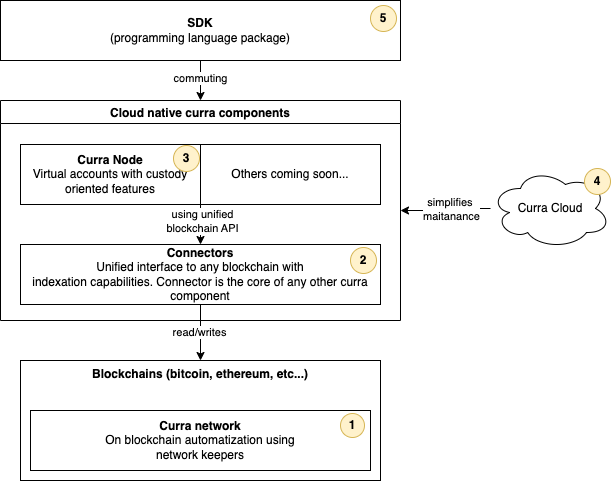

The diagram above was exported from draw.io. Its source (the exported page's mxGraphModel, read from the mxfile embedded in the PNG):
<mxGraphModel dx="1298" dy="666" grid="1" gridSize="10" guides="1" tooltips="1" connect="1" arrows="1" fold="1" page="1" pageScale="1" pageWidth="827" pageHeight="1169" math="0" shadow="0">
  <root>
    <mxCell id="0" />
    <mxCell id="1" parent="0" />
    <mxCell id="IPAvMGGAe4B8l1kwGyQe-1" value="&lt;b&gt;Blockchains (bitcoin, ethereum, etc...)&lt;/b&gt;" style="rounded=0;whiteSpace=wrap;html=1;verticalAlign=top;" parent="1" vertex="1">
      <mxGeometry x="220" y="520" width="360" height="120" as="geometry" />
    </mxCell>
    <mxCell id="IPAvMGGAe4B8l1kwGyQe-5" style="edgeStyle=orthogonalEdgeStyle;rounded=0;orthogonalLoop=1;jettySize=auto;html=1;entryX=0.5;entryY=0;entryDx=0;entryDy=0;" parent="1" source="IPAvMGGAe4B8l1kwGyQe-2" target="IPAvMGGAe4B8l1kwGyQe-1" edge="1">
      <mxGeometry relative="1" as="geometry" />
    </mxCell>
    <mxCell id="6ATuEPR4wcAGyh3xd2Eb-2" value="read/writes" style="edgeLabel;html=1;align=center;verticalAlign=middle;resizable=0;points=[];" vertex="1" connectable="0" parent="IPAvMGGAe4B8l1kwGyQe-5">
      <mxGeometry x="-0.0357" y="-2" relative="1" as="geometry">
        <mxPoint as="offset" />
      </mxGeometry>
    </mxCell>
    <mxCell id="IPAvMGGAe4B8l1kwGyQe-4" value="&lt;b&gt;Curra network&lt;/b&gt;&lt;br&gt;On blockchain automatization using &lt;br&gt;network keepers" style="rounded=0;whiteSpace=wrap;html=1;" parent="1" vertex="1">
      <mxGeometry x="230" y="570" width="340" height="60" as="geometry" />
    </mxCell>
    <mxCell id="IPAvMGGAe4B8l1kwGyQe-6" value="Cloud native curra components" style="swimlane;" parent="1" vertex="1">
      <mxGeometry x="200" y="260" width="400" height="220" as="geometry" />
    </mxCell>
    <mxCell id="IPAvMGGAe4B8l1kwGyQe-2" value="&lt;b&gt;Connectors&lt;/b&gt;&lt;br&gt;Unified interface to any blockchain with &lt;br&gt;indexation capabilities. Connector is the core of any other curra component" style="rounded=0;whiteSpace=wrap;html=1;" parent="IPAvMGGAe4B8l1kwGyQe-6" vertex="1">
      <mxGeometry x="20" y="144" width="360" height="60" as="geometry" />
    </mxCell>
    <mxCell id="IPAvMGGAe4B8l1kwGyQe-3" value="&lt;b&gt;Curra Node&lt;/b&gt;&lt;br&gt;Virtual accounts with custody &lt;br&gt;oriented features" style="rounded=0;whiteSpace=wrap;html=1;" parent="IPAvMGGAe4B8l1kwGyQe-6" vertex="1">
      <mxGeometry x="20" y="44" width="180" height="60" as="geometry" />
    </mxCell>
    <mxCell id="IPAvMGGAe4B8l1kwGyQe-12" value="Others coming soon..." style="rounded=0;whiteSpace=wrap;html=1;" parent="IPAvMGGAe4B8l1kwGyQe-6" vertex="1">
      <mxGeometry x="200" y="44" width="180" height="60" as="geometry" />
    </mxCell>
    <mxCell id="IPAvMGGAe4B8l1kwGyQe-13" value="" style="endArrow=classic;html=1;rounded=0;exitX=1;exitY=1;exitDx=0;exitDy=0;entryX=0.5;entryY=0;entryDx=0;entryDy=0;" parent="IPAvMGGAe4B8l1kwGyQe-6" source="IPAvMGGAe4B8l1kwGyQe-3" target="IPAvMGGAe4B8l1kwGyQe-2" edge="1">
      <mxGeometry width="50" height="50" relative="1" as="geometry">
        <mxPoint x="450" y="174" as="sourcePoint" />
        <mxPoint x="500" y="124" as="targetPoint" />
      </mxGeometry>
    </mxCell>
    <mxCell id="6ATuEPR4wcAGyh3xd2Eb-1" value="using unified &lt;br&gt;blockchain API" style="edgeLabel;html=1;align=center;verticalAlign=middle;resizable=0;points=[];" vertex="1" connectable="0" parent="IPAvMGGAe4B8l1kwGyQe-13">
      <mxGeometry x="-0.2" y="1" relative="1" as="geometry">
        <mxPoint as="offset" />
      </mxGeometry>
    </mxCell>
    <mxCell id="6ATuEPR4wcAGyh3xd2Eb-5" value="&lt;b&gt;2&lt;/b&gt;" style="ellipse;whiteSpace=wrap;html=1;aspect=fixed;fillColor=#fff2cc;strokeColor=#d6b656;" vertex="1" parent="IPAvMGGAe4B8l1kwGyQe-6">
      <mxGeometry x="350" y="147" width="26" height="26" as="geometry" />
    </mxCell>
    <mxCell id="6ATuEPR4wcAGyh3xd2Eb-6" value="&lt;b&gt;3&lt;/b&gt;" style="ellipse;whiteSpace=wrap;html=1;aspect=fixed;fillColor=#fff2cc;strokeColor=#d6b656;" vertex="1" parent="IPAvMGGAe4B8l1kwGyQe-6">
      <mxGeometry x="173" y="45" width="26" height="26" as="geometry" />
    </mxCell>
    <mxCell id="IPAvMGGAe4B8l1kwGyQe-8" style="edgeStyle=orthogonalEdgeStyle;rounded=0;orthogonalLoop=1;jettySize=auto;html=1;entryX=0.5;entryY=0;entryDx=0;entryDy=0;" parent="1" source="IPAvMGGAe4B8l1kwGyQe-7" target="IPAvMGGAe4B8l1kwGyQe-6" edge="1">
      <mxGeometry relative="1" as="geometry" />
    </mxCell>
    <mxCell id="6ATuEPR4wcAGyh3xd2Eb-3" value="commuting" style="edgeLabel;html=1;align=center;verticalAlign=middle;resizable=0;points=[];" vertex="1" connectable="0" parent="IPAvMGGAe4B8l1kwGyQe-8">
      <mxGeometry x="-0.175" y="-1" relative="1" as="geometry">
        <mxPoint as="offset" />
      </mxGeometry>
    </mxCell>
    <mxCell id="IPAvMGGAe4B8l1kwGyQe-7" value="&lt;b&gt;SDK&lt;/b&gt;&lt;br&gt;(programming language package)" style="rounded=0;whiteSpace=wrap;html=1;" parent="1" vertex="1">
      <mxGeometry x="200" y="160" width="400" height="60" as="geometry" />
    </mxCell>
    <mxCell id="IPAvMGGAe4B8l1kwGyQe-10" style="edgeStyle=orthogonalEdgeStyle;rounded=0;orthogonalLoop=1;jettySize=auto;html=1;entryX=1;entryY=0.5;entryDx=0;entryDy=0;" parent="1" source="IPAvMGGAe4B8l1kwGyQe-9" target="IPAvMGGAe4B8l1kwGyQe-6" edge="1">
      <mxGeometry relative="1" as="geometry" />
    </mxCell>
    <mxCell id="IPAvMGGAe4B8l1kwGyQe-11" value="simplifies&amp;nbsp;&lt;br&gt;maitanance" style="edgeLabel;html=1;align=center;verticalAlign=middle;resizable=0;points=[];" parent="IPAvMGGAe4B8l1kwGyQe-10" vertex="1" connectable="0">
      <mxGeometry x="-0.125" relative="1" as="geometry">
        <mxPoint as="offset" />
      </mxGeometry>
    </mxCell>
    <mxCell id="IPAvMGGAe4B8l1kwGyQe-9" value="Curra Cloud" style="ellipse;shape=cloud;whiteSpace=wrap;html=1;" parent="1" vertex="1">
      <mxGeometry x="690" y="328" width="120" height="80" as="geometry" />
    </mxCell>
    <mxCell id="6ATuEPR4wcAGyh3xd2Eb-4" value="&lt;b&gt;1&lt;/b&gt;" style="ellipse;whiteSpace=wrap;html=1;aspect=fixed;fillColor=#fff2cc;strokeColor=#d6b656;" vertex="1" parent="1">
      <mxGeometry x="540" y="573" width="24" height="24" as="geometry" />
    </mxCell>
    <mxCell id="6ATuEPR4wcAGyh3xd2Eb-8" value="&lt;b&gt;4&lt;/b&gt;" style="ellipse;whiteSpace=wrap;html=1;aspect=fixed;fillColor=#fff2cc;strokeColor=#d6b656;" vertex="1" parent="1">
      <mxGeometry x="784" y="328" width="26" height="26" as="geometry" />
    </mxCell>
    <mxCell id="6ATuEPR4wcAGyh3xd2Eb-9" value="&lt;b&gt;5&lt;/b&gt;" style="ellipse;whiteSpace=wrap;html=1;aspect=fixed;fillColor=#fff2cc;strokeColor=#d6b656;" vertex="1" parent="1">
      <mxGeometry x="570" y="165" width="26" height="26" as="geometry" />
    </mxCell>
  </root>
</mxGraphModel>